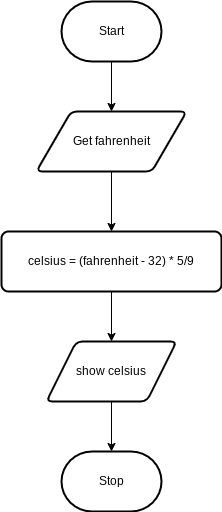

The diagram above was exported from draw.io. Its source (the exported page's mxGraphModel, read from the mxfile embedded in the PNG):
<mxGraphModel dx="606" dy="512" grid="1" gridSize="10" guides="1" tooltips="1" connect="1" arrows="1" fold="1" page="1" pageScale="1" pageWidth="850" pageHeight="1100" math="0" shadow="0">
  <root>
    <mxCell id="0" />
    <mxCell id="1" parent="0" />
    <mxCell id="4" style="edgeStyle=orthogonalEdgeStyle;html=1;rounded=0;" parent="1" source="2" target="5" edge="1">
      <mxGeometry relative="1" as="geometry" />
    </mxCell>
    <mxCell id="2" value="Start" style="strokeWidth=2;html=1;shape=mxgraph.flowchart.terminator;whiteSpace=wrap;" parent="1" vertex="1">
      <mxGeometry x="310" y="150" width="100" height="60" as="geometry" />
    </mxCell>
    <mxCell id="3" value="Stop" style="strokeWidth=2;html=1;shape=mxgraph.flowchart.terminator;whiteSpace=wrap;" parent="1" vertex="1">
      <mxGeometry x="310" y="600" width="100" height="60" as="geometry" />
    </mxCell>
    <mxCell id="7" style="edgeStyle=none;html=1;entryX=0.5;entryY=0;entryDx=0;entryDy=0;" edge="1" parent="1" source="5" target="6">
      <mxGeometry relative="1" as="geometry" />
    </mxCell>
    <mxCell id="5" value="Get fahrenheit" style="shape=parallelogram;html=1;strokeWidth=2;perimeter=parallelogramPerimeter;whiteSpace=wrap;rounded=1;arcSize=12;size=0.23;" vertex="1" parent="1">
      <mxGeometry x="285" y="260" width="150" height="60" as="geometry" />
    </mxCell>
    <mxCell id="9" style="edgeStyle=none;html=1;" edge="1" parent="1" source="6" target="8">
      <mxGeometry relative="1" as="geometry" />
    </mxCell>
    <mxCell id="6" value="celsius = (fahrenheit - 32) * 5/9" style="rounded=1;whiteSpace=wrap;html=1;absoluteArcSize=1;arcSize=14;strokeWidth=2;" vertex="1" parent="1">
      <mxGeometry x="250" y="380" width="220" height="60" as="geometry" />
    </mxCell>
    <mxCell id="10" style="edgeStyle=none;html=1;entryX=0.5;entryY=0;entryDx=0;entryDy=0;entryPerimeter=0;" edge="1" parent="1" source="8" target="3">
      <mxGeometry relative="1" as="geometry" />
    </mxCell>
    <mxCell id="8" value="show celsius" style="shape=parallelogram;html=1;strokeWidth=2;perimeter=parallelogramPerimeter;whiteSpace=wrap;rounded=1;arcSize=12;size=0.23;" vertex="1" parent="1">
      <mxGeometry x="295" y="490" width="130" height="60" as="geometry" />
    </mxCell>
  </root>
</mxGraphModel>